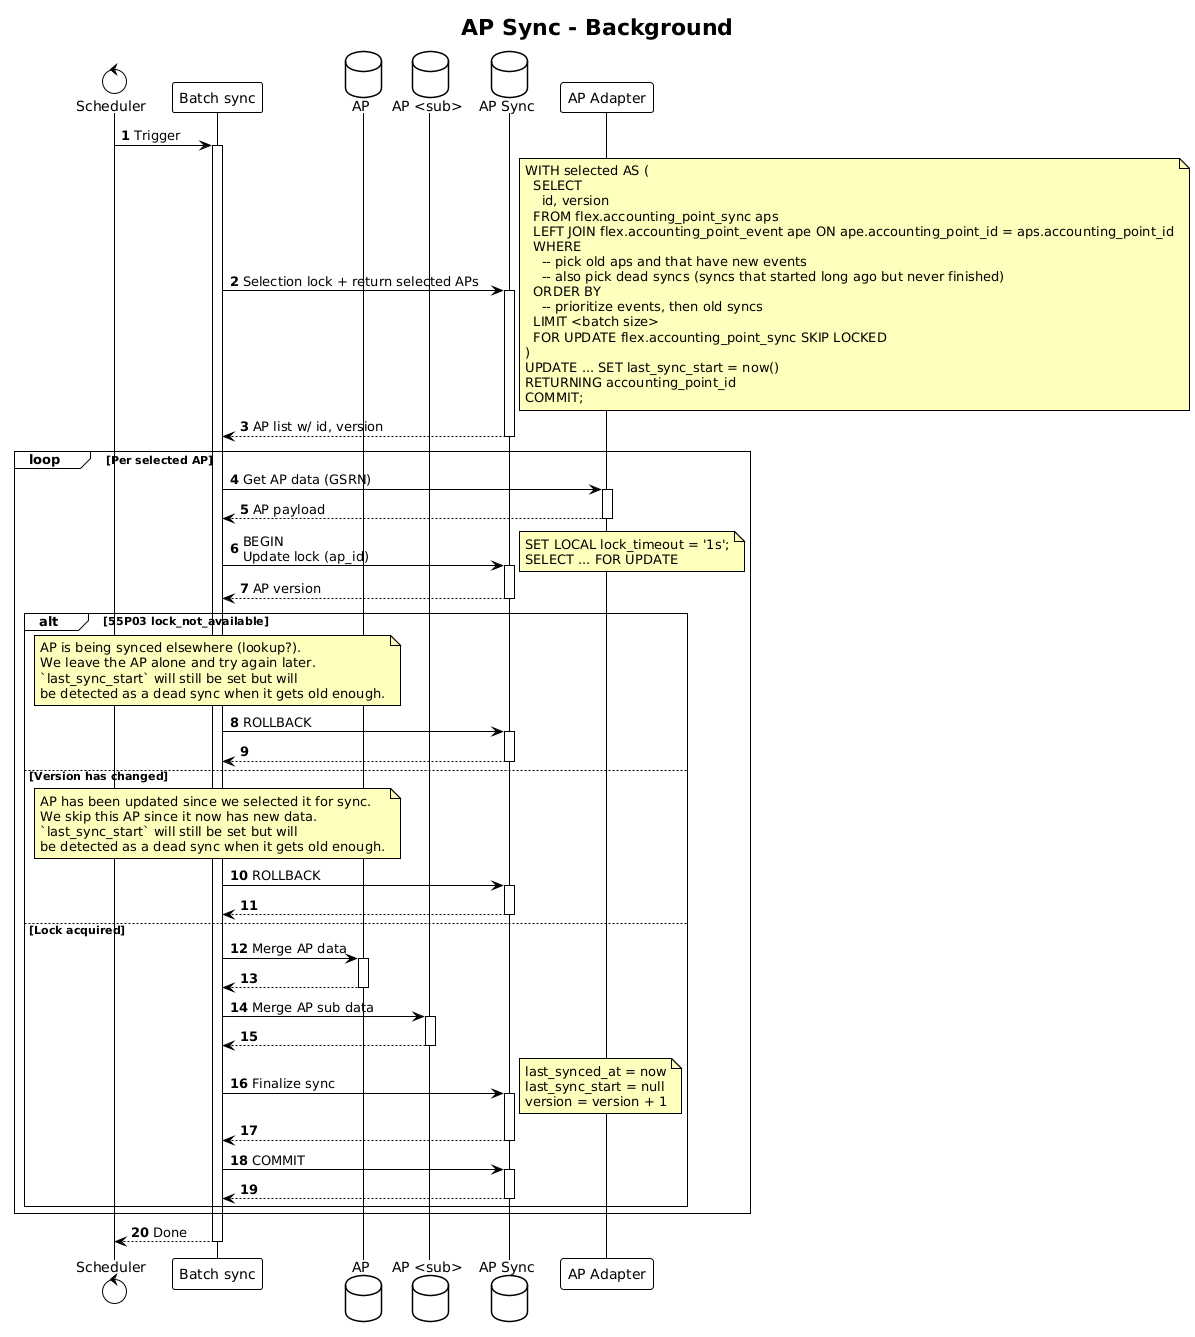

The diagram above was rendered by PlantUML. Its source (embedded in the PNG):
@startuml accounting-point-sync-background
!theme plain

title AP Sync - Background

autonumber
autoactivate on
skinparam note {
    BackgroundColor #FFFFBD
}

control "Scheduler" as SCH
participant "Batch sync" as BS
database "AP" as AP
database "AP <sub>" as APSUB
database "AP Sync" as APS
participant "AP Adapter" as APA

SCH -> BS: Trigger
BS -> APS: Selection lock + return selected APs
note right
    WITH selected AS (
      SELECT
        id, version
      FROM flex.accounting_point_sync aps
      LEFT JOIN flex.accounting_point_event ape ON ape.accounting_point_id = aps.accounting_point_id
      WHERE
        -- pick old aps and that have new events
        -- also pick dead syncs (syncs that started long ago but never finished)
      ORDER BY
        -- prioritize events, then old syncs
      LIMIT <batch size>
      FOR UPDATE flex.accounting_point_sync SKIP LOCKED
    )
    UPDATE ... SET last_sync_start = now()
    RETURNING accounting_point_id
    COMMIT;
end note
APS --> BS: AP list w/ id, version

loop Per selected AP
    BS -> APA: Get AP data (GSRN)
    APA --> BS: AP payload

    BS -> APS: BEGIN\nUpdate lock (ap_id)
    note right
        SET LOCAL lock_timeout = '1s';
        SELECT ... FOR UPDATE
    end note
    return AP version

    alt 55P03 lock_not_available
        note over BS
            AP is being synced elsewhere (lookup?).
            We leave the AP alone and try again later.
            `last_sync_start` will still be set but will
            be detected as a dead sync when it gets old enough.
        end note
        BS -> APS: ROLLBACK
        return
    else Version has changed
        note over BS
            AP has been updated since we selected it for sync.
            We skip this AP since it now has new data.
            `last_sync_start` will still be set but will
            be detected as a dead sync when it gets old enough.
        end note
        BS -> APS: ROLLBACK
        return
    else Lock acquired
        BS -> AP: Merge AP data
        return
        BS -> APSUB: Merge AP sub data
        return
        BS -> APS: Finalize sync
        note right
            last_synced_at = now
            last_sync_start = null
            version = version + 1
        end note
        return
        BS -> APS: COMMIT
        return
    end
end

BS --> SCH: Done
@enduml